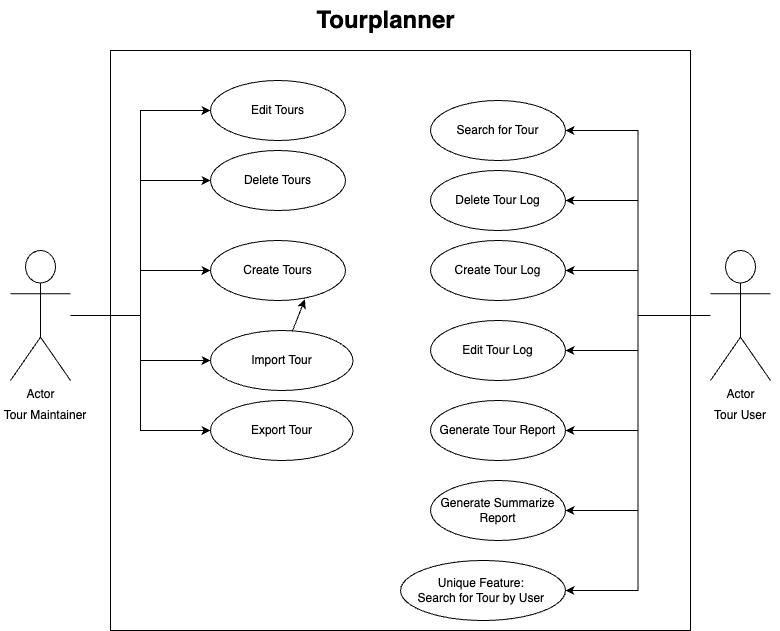

The diagram above was exported from draw.io. Its source (the exported page's mxGraphModel, read from the mxfile embedded in the PNG):
<mxGraphModel dx="1072" dy="689" grid="1" gridSize="10" guides="1" tooltips="1" connect="1" arrows="1" fold="1" page="1" pageScale="1" pageWidth="850" pageHeight="1100" math="0" shadow="0">
  <root>
    <mxCell id="0" />
    <mxCell id="1" parent="0" />
    <mxCell id="ggykuWJbLmaYSdyR1WNr-1" value="" style="whiteSpace=wrap;html=1;aspect=fixed;" vertex="1" parent="1">
      <mxGeometry x="150" y="80" width="580" height="580" as="geometry" />
    </mxCell>
    <mxCell id="ggykuWJbLmaYSdyR1WNr-19" style="edgeStyle=orthogonalEdgeStyle;rounded=0;orthogonalLoop=1;jettySize=auto;html=1;entryX=0;entryY=0.5;entryDx=0;entryDy=0;" edge="1" parent="1" source="ggykuWJbLmaYSdyR1WNr-2" target="ggykuWJbLmaYSdyR1WNr-12">
      <mxGeometry relative="1" as="geometry" />
    </mxCell>
    <mxCell id="ggykuWJbLmaYSdyR1WNr-20" style="edgeStyle=orthogonalEdgeStyle;rounded=0;orthogonalLoop=1;jettySize=auto;html=1;entryX=0;entryY=0.5;entryDx=0;entryDy=0;" edge="1" parent="1" source="ggykuWJbLmaYSdyR1WNr-2" target="ggykuWJbLmaYSdyR1WNr-15">
      <mxGeometry relative="1" as="geometry" />
    </mxCell>
    <mxCell id="ggykuWJbLmaYSdyR1WNr-30" style="edgeStyle=orthogonalEdgeStyle;rounded=0;orthogonalLoop=1;jettySize=auto;html=1;entryX=0;entryY=0.5;entryDx=0;entryDy=0;" edge="1" parent="1" source="ggykuWJbLmaYSdyR1WNr-2" target="ggykuWJbLmaYSdyR1WNr-11">
      <mxGeometry relative="1" as="geometry" />
    </mxCell>
    <mxCell id="ggykuWJbLmaYSdyR1WNr-42" style="edgeStyle=orthogonalEdgeStyle;rounded=0;orthogonalLoop=1;jettySize=auto;html=1;entryX=0;entryY=0.5;entryDx=0;entryDy=0;" edge="1" parent="1" source="ggykuWJbLmaYSdyR1WNr-2" target="ggykuWJbLmaYSdyR1WNr-31">
      <mxGeometry relative="1" as="geometry" />
    </mxCell>
    <mxCell id="ggykuWJbLmaYSdyR1WNr-45" style="edgeStyle=orthogonalEdgeStyle;rounded=0;orthogonalLoop=1;jettySize=auto;html=1;entryX=0;entryY=0.5;entryDx=0;entryDy=0;" edge="1" parent="1" source="ggykuWJbLmaYSdyR1WNr-2" target="ggykuWJbLmaYSdyR1WNr-14">
      <mxGeometry relative="1" as="geometry" />
    </mxCell>
    <mxCell id="ggykuWJbLmaYSdyR1WNr-2" value="Actor" style="shape=umlActor;verticalLabelPosition=bottom;verticalAlign=top;html=1;outlineConnect=0;" vertex="1" parent="1">
      <mxGeometry x="50" y="280" width="60" height="130" as="geometry" />
    </mxCell>
    <mxCell id="ggykuWJbLmaYSdyR1WNr-26" style="edgeStyle=orthogonalEdgeStyle;rounded=0;orthogonalLoop=1;jettySize=auto;html=1;entryX=1;entryY=0.5;entryDx=0;entryDy=0;" edge="1" parent="1" source="ggykuWJbLmaYSdyR1WNr-3" target="ggykuWJbLmaYSdyR1WNr-22">
      <mxGeometry relative="1" as="geometry" />
    </mxCell>
    <mxCell id="ggykuWJbLmaYSdyR1WNr-27" style="edgeStyle=orthogonalEdgeStyle;rounded=0;orthogonalLoop=1;jettySize=auto;html=1;" edge="1" parent="1" source="ggykuWJbLmaYSdyR1WNr-3" target="ggykuWJbLmaYSdyR1WNr-23">
      <mxGeometry relative="1" as="geometry" />
    </mxCell>
    <mxCell id="ggykuWJbLmaYSdyR1WNr-28" style="edgeStyle=orthogonalEdgeStyle;rounded=0;orthogonalLoop=1;jettySize=auto;html=1;entryX=1;entryY=0.5;entryDx=0;entryDy=0;" edge="1" parent="1" source="ggykuWJbLmaYSdyR1WNr-3" target="ggykuWJbLmaYSdyR1WNr-25">
      <mxGeometry relative="1" as="geometry" />
    </mxCell>
    <mxCell id="ggykuWJbLmaYSdyR1WNr-29" style="edgeStyle=orthogonalEdgeStyle;rounded=0;orthogonalLoop=1;jettySize=auto;html=1;entryX=1;entryY=0.5;entryDx=0;entryDy=0;" edge="1" parent="1" source="ggykuWJbLmaYSdyR1WNr-3" target="ggykuWJbLmaYSdyR1WNr-21">
      <mxGeometry relative="1" as="geometry" />
    </mxCell>
    <mxCell id="ggykuWJbLmaYSdyR1WNr-43" style="edgeStyle=orthogonalEdgeStyle;rounded=0;orthogonalLoop=1;jettySize=auto;html=1;entryX=1;entryY=0.5;entryDx=0;entryDy=0;" edge="1" parent="1" source="ggykuWJbLmaYSdyR1WNr-3" target="ggykuWJbLmaYSdyR1WNr-34">
      <mxGeometry relative="1" as="geometry" />
    </mxCell>
    <mxCell id="ggykuWJbLmaYSdyR1WNr-44" style="edgeStyle=orthogonalEdgeStyle;rounded=0;orthogonalLoop=1;jettySize=auto;html=1;entryX=1;entryY=0.5;entryDx=0;entryDy=0;" edge="1" parent="1" source="ggykuWJbLmaYSdyR1WNr-3" target="ggykuWJbLmaYSdyR1WNr-35">
      <mxGeometry relative="1" as="geometry" />
    </mxCell>
    <mxCell id="ggykuWJbLmaYSdyR1WNr-46" style="edgeStyle=orthogonalEdgeStyle;rounded=0;orthogonalLoop=1;jettySize=auto;html=1;entryX=1;entryY=0.5;entryDx=0;entryDy=0;" edge="1" parent="1" source="ggykuWJbLmaYSdyR1WNr-3" target="ggykuWJbLmaYSdyR1WNr-33">
      <mxGeometry relative="1" as="geometry" />
    </mxCell>
    <mxCell id="ggykuWJbLmaYSdyR1WNr-3" value="Actor" style="shape=umlActor;verticalLabelPosition=bottom;verticalAlign=top;html=1;outlineConnect=0;" vertex="1" parent="1">
      <mxGeometry x="750" y="280" width="60" height="130" as="geometry" />
    </mxCell>
    <mxCell id="ggykuWJbLmaYSdyR1WNr-6" value="Tour Maintainer" style="text;html=1;align=center;verticalAlign=middle;whiteSpace=wrap;rounded=0;" vertex="1" parent="1">
      <mxGeometry x="40" y="430" width="90" height="30" as="geometry" />
    </mxCell>
    <mxCell id="ggykuWJbLmaYSdyR1WNr-7" value="Tour User" style="text;html=1;align=center;verticalAlign=middle;whiteSpace=wrap;rounded=0;" vertex="1" parent="1">
      <mxGeometry x="740" y="430" width="80" height="30" as="geometry" />
    </mxCell>
    <mxCell id="ggykuWJbLmaYSdyR1WNr-8" value="Tourplanner" style="text;strokeColor=none;fillColor=none;html=1;fontSize=24;fontStyle=1;verticalAlign=middle;align=center;" vertex="1" parent="1">
      <mxGeometry x="375" y="30" width="100" height="40" as="geometry" />
    </mxCell>
    <mxCell id="ggykuWJbLmaYSdyR1WNr-11" value="Edit Tours" style="ellipse;html=1;whiteSpace=wrap;" vertex="1" parent="1">
      <mxGeometry x="250" y="110" width="135" height="60" as="geometry" />
    </mxCell>
    <mxCell id="ggykuWJbLmaYSdyR1WNr-12" value="Import Tour" style="ellipse;html=1;whiteSpace=wrap;" vertex="1" parent="1">
      <mxGeometry x="250" y="360" width="142.5" height="60" as="geometry" />
    </mxCell>
    <mxCell id="ggykuWJbLmaYSdyR1WNr-14" value="Create Tours" style="ellipse;html=1;whiteSpace=wrap;" vertex="1" parent="1">
      <mxGeometry x="250" y="270" width="135" height="60" as="geometry" />
    </mxCell>
    <mxCell id="ggykuWJbLmaYSdyR1WNr-15" value="Export Tour" style="ellipse;html=1;whiteSpace=wrap;" vertex="1" parent="1">
      <mxGeometry x="250" y="430" width="142.5" height="60" as="geometry" />
    </mxCell>
    <mxCell id="ggykuWJbLmaYSdyR1WNr-21" value="Search for Tour" style="ellipse;html=1;whiteSpace=wrap;" vertex="1" parent="1">
      <mxGeometry x="470" y="130" width="135" height="60" as="geometry" />
    </mxCell>
    <mxCell id="ggykuWJbLmaYSdyR1WNr-22" value="Create Tour Log" style="ellipse;html=1;whiteSpace=wrap;" vertex="1" parent="1">
      <mxGeometry x="470" y="270" width="135" height="60" as="geometry" />
    </mxCell>
    <mxCell id="ggykuWJbLmaYSdyR1WNr-23" value="Edit Tour Log" style="ellipse;html=1;whiteSpace=wrap;" vertex="1" parent="1">
      <mxGeometry x="470" y="350" width="135" height="60" as="geometry" />
    </mxCell>
    <mxCell id="ggykuWJbLmaYSdyR1WNr-25" value="Generate Tour Report" style="ellipse;html=1;whiteSpace=wrap;" vertex="1" parent="1">
      <mxGeometry x="470" y="430" width="135" height="60" as="geometry" />
    </mxCell>
    <mxCell id="ggykuWJbLmaYSdyR1WNr-31" value="Delete Tours" style="ellipse;html=1;whiteSpace=wrap;" vertex="1" parent="1">
      <mxGeometry x="250" y="180" width="135" height="60" as="geometry" />
    </mxCell>
    <mxCell id="ggykuWJbLmaYSdyR1WNr-33" value="Delete Tour Log" style="ellipse;html=1;whiteSpace=wrap;" vertex="1" parent="1">
      <mxGeometry x="470" y="200" width="135" height="60" as="geometry" />
    </mxCell>
    <mxCell id="ggykuWJbLmaYSdyR1WNr-34" value="Generate Summarize Report" style="ellipse;html=1;whiteSpace=wrap;" vertex="1" parent="1">
      <mxGeometry x="470" y="510" width="135" height="60" as="geometry" />
    </mxCell>
    <mxCell id="ggykuWJbLmaYSdyR1WNr-35" value="Unique Feature:&amp;nbsp;&lt;div&gt;Search for Tour by User&amp;nbsp;&lt;/div&gt;" style="ellipse;html=1;whiteSpace=wrap;" vertex="1" parent="1">
      <mxGeometry x="440" y="590" width="165" height="60" as="geometry" />
    </mxCell>
    <mxCell id="ggykuWJbLmaYSdyR1WNr-40" style="rounded=0;orthogonalLoop=1;jettySize=auto;html=1;entryX=0.699;entryY=0.982;entryDx=0;entryDy=0;entryPerimeter=0;" edge="1" parent="1" source="ggykuWJbLmaYSdyR1WNr-12" target="ggykuWJbLmaYSdyR1WNr-14">
      <mxGeometry relative="1" as="geometry" />
    </mxCell>
  </root>
</mxGraphModel>